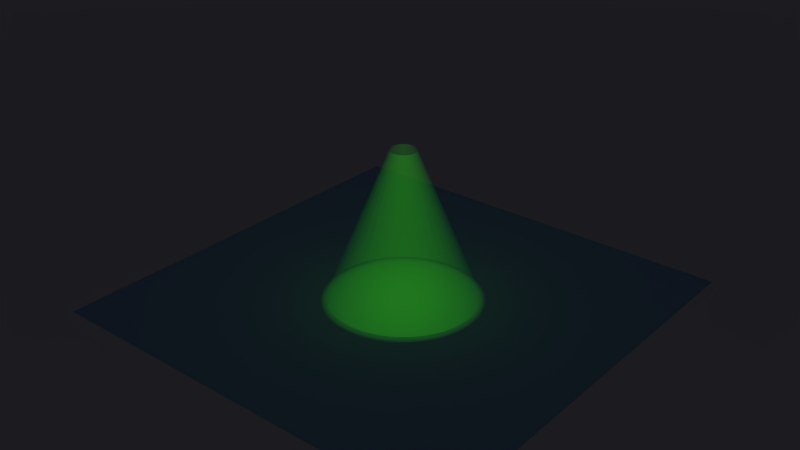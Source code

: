 # Source: spotlight_green.blend  (saved by Blender 2.76.0; exported with 4.5.12 LTS)
import bpy
from mathutils import Matrix  # noqa: F401  (used for matrix-valued properties, if any)

bpy.ops.wm.read_factory_settings(use_empty=True)
scene = bpy.context.scene
scene.name = 'Scene'

# ---- collections
col_collection_1 = bpy.data.collections.new('Collection 1'); scene.collection.children.link(col_collection_1)

# ---- materials (node trees are filled in below, after node groups)
mat_material_004 = bpy.data.materials.new('Material.004')
mat_material_004.alpha_threshold = 0.0
mat_material_004.roughness = 0.5

# ---- material node trees
mat_material_004.use_nodes = True; mat_material_004.node_tree.nodes.clear()
_N = mat_material_004.node_tree.nodes; _L = mat_material_004.node_tree.links
n0 = _N.new('ShaderNodeOutputMaterial'); n0.name = 'Material Output'; n0.location = (975, 321)
n1 = _N.new('ShaderNodeMixShader'); n1.name = 'Mix Shader'; n1.location = (-302, 312)
n1.inputs[0].default_value = 0.746
n2 = _N.new('ShaderNodeMixShader'); n2.name = 'Mix Shader.001'; n2.location = (12, 255)
n3 = _N.new('ShaderNodeValToRGB'); n3.name = 'ColorRamp'; n3.location = (259, 481)
n3.color_ramp.interpolation = 'B_SPLINE'
while len(n3.color_ramp.elements) > 1: n3.color_ramp.elements.remove(n3.color_ramp.elements[-1])
n3.color_ramp.elements[0].position = 0.6909; n3.color_ramp.elements[0].color = (0.0, 0.0, 0.0, 1.0)
_e = n3.color_ramp.elements.new(1.0); _e.color = (1.0, 1.0, 1.0, 1.0)
n4 = _N.new('ShaderNodeMixShader'); n4.name = 'Mix Shader.002'; n4.location = (535, 281)
n5 = _N.new('ShaderNodeMixShader'); n5.name = 'Mix Shader.003'; n5.location = (755, 330)
n5.inputs[0].default_value = 0.6402
n6 = _N.new('ShaderNodeLayerWeight'); n6.name = 'Layer Weight'; n6.location = (-77, 526)
n6.inputs[0].default_value = 0.7
n7 = _N.new('ShaderNodeEmission'); n7.name = 'Emission'; n7.location = (-610, 453)
n7.inputs[0].default_value = (0.07245, 1.0, 0.008691, 1.0)
n8 = _N.new('ShaderNodeBsdfTransparent'); n8.name = 'Transparent BSDF'; n8.location = (-544, 112)
n8.inputs[0].default_value = (0.8298, 0.8969, 1.0, 1.0)
_L.new(n7.outputs[0], n1.inputs[1])
_L.new(n8.outputs[0], n1.inputs[2])
_L.new(n1.outputs[0], n2.inputs[1])
_L.new(n2.outputs[0], n4.inputs[1])
_L.new(n8.outputs[0], n2.inputs[2])
_L.new(n4.outputs[0], n5.inputs[1])
_L.new(n8.outputs[0], n4.inputs[2])
_L.new(n3.outputs[0], n4.inputs[0])
_L.new(n5.outputs[0], n0.inputs[0])
_L.new(n8.outputs[0], n5.inputs[2])
_L.new(n6.outputs[1], n2.inputs[0])
n0.is_active_output = True

# ---- world
world_world = bpy.data.worlds.new('World'); scene.world = world_world
world_world.use_nodes = True; world_world.node_tree.nodes.clear()
_N = world_world.node_tree.nodes; _L = world_world.node_tree.links
n0 = _N.new('ShaderNodeOutputWorld'); n0.name = 'World Output'; n0.location = (300, 300)
n1 = _N.new('ShaderNodeBackground'); n1.name = 'Background'; n1.location = (10, 300)
n1.inputs[1].default_value = 0.015
n2 = _N.new('ShaderNodeTexSky'); n2.name = 'Sky Texture'; n2.location = (-190, 300)
n2.sky_type = 'PREETHAM'
n2.ground_albedo = 0.3935
n2.sun_elevation = 1.571
_L.new(n1.outputs[0], n0.inputs[0])
_L.new(n2.outputs[0], n1.inputs[0])
n0.is_active_output = True
world_world.color = (0.05088, 0.05088, 0.05088)
world_world.use_sun_shadow = False
world_world.sun_shadow_jitter_overblur = 0.0
world_world.cycles.sampling_method = 'MANUAL'
world_world.cycles.sample_map_resolution = 256

# ---- lights
light_spot = bpy.data.lights.new('Spot', 'SPOT')
light_spot.color = (0.06019, 1.0, 0.01809)
light_spot.transmission_factor = 0.0
light_spot.energy = 100.0
light_spot.shadow_buffer_clip_start = 0.5
light_spot.shadow_soft_size = 0.1
light_spot.shadow_maximum_resolution = 0.006
light_spot.use_absolute_resolution = True
light_spot.spot_blend = 0.015
light_spot.spot_size = 0.9599
light_spot.show_cone = True
light_spot.cycles.use_multiple_importance_sampling = False

# ---- meshes
me_circle_001 = bpy.data.meshes.new('Circle.001')
me_circle_001.from_pydata([(0.0, 1.0, 0.0), (-0.1951, 0.9808, 0.0), (-0.3827, 0.9239, 0.0), (-0.5556, 0.8315, 0.0), (-0.7071, 0.7071, 0.0), (-0.8315, 0.5556, 0.0), (-0.9239, 0.3827, 0.0), (-0.9808, 0.1951, 0.0), (-1.0, 7.55e-08, 0.0), (-0.9808, -0.1951, 0.0), (-0.9239, -0.3827, 0.0), (-0.8315, -0.5556, 0.0), (-0.7071, -0.7071, 0.0), (-0.5556, -0.8315, 0.0), (-0.3827, -0.9239, 0.0), (-0.1951, -0.9808, 0.0), (3.258e-07, -1.0, 0.0), (0.1951, -0.9808, 0.0), (0.3827, -0.9239, 0.0), (0.5556, -0.8315, 0.0), (0.7071, -0.7071, 0.0), (0.8315, -0.5556, 0.0), (0.9239, -0.3827, 0.0), (0.9808, -0.1951, 0.0), (1.0, 9.656e-07, 0.0), (0.9808, 0.1951, 0.0), (0.9239, 0.3827, 0.0), (0.8315, 0.5556, 0.0), (0.7071, 0.7071, 0.0), (0.5556, 0.8315, 0.0), (0.3827, 0.9239, 0.0), (0.1951, 0.9808, 0.0), (7.885e-09, 0.1717, 2.0), (-0.0335, 0.1684, 2.0), (-0.06572, 0.1587, 2.0), (-0.09541, 0.1428, 2.0), (-0.1214, 0.1214, 2.0), (-0.1428, 0.09541, 2.0), (-0.1587, 0.06572, 2.0), (-0.1684, 0.0335, 2.0), (-0.1717, -1.468e-07, 2.0), (-0.1684, -0.0335, 2.0), (-0.1587, -0.06572, 2.0), (-0.1428, -0.09541, 2.0), (-0.1214, -0.1214, 2.0), (-0.09541, -0.1428, 2.0), (-0.06572, -0.1587, 2.0), (-0.0335, -0.1684, 2.0), (6.386e-08, -0.1717, 2.0), (0.0335, -0.1684, 2.0), (0.06572, -0.1587, 2.0), (0.09541, -0.1428, 2.0), (0.1214, -0.1214, 2.0), (0.1428, -0.09541, 2.0), (0.1587, -0.06572, 2.0), (0.1684, -0.0335, 2.0), (0.1717, 1.587e-09, 2.0), (0.1684, 0.0335, 2.0), (0.1587, 0.06572, 2.0), (0.1428, 0.09541, 2.0), (0.1214, 0.1214, 2.0), (0.09541, 0.1428, 2.0), (0.06572, 0.1587, 2.0), (0.0335, 0.1684, 2.0)], [], [(20, 19, 51, 52), (7, 6, 38, 39), (21, 20, 52, 53), (8, 7, 39, 40), (22, 21, 53, 54), (9, 8, 40, 41), (23, 22, 54, 55), (10, 9, 41, 42), (24, 23, 55, 56), (11, 10, 42, 43), (25, 24, 56, 57), (12, 11, 43, 44), (26, 25, 57, 58), (13, 12, 44, 45), (27, 26, 58, 59), (14, 13, 45, 46), (1, 0, 32, 33), (28, 27, 59, 60), (15, 14, 46, 47), (2, 1, 33, 34), (29, 28, 60, 61), (16, 15, 47, 48), (3, 2, 34, 35), (30, 29, 61, 62), (17, 16, 48, 49), (4, 3, 35, 36), (31, 30, 62, 63), (18, 17, 49, 50), (5, 4, 36, 37), (0, 31, 63, 32), (19, 18, 50, 51), (6, 5, 37, 38)])
me_circle_001.polygons.foreach_set('use_smooth', [True] * 32)
me_circle_001.materials.append(mat_material_004)
me_circle_001.use_remesh_preserve_volume = False
me_circle_001.use_remesh_preserve_attributes = False
me_circle_001.use_mirror_vertex_groups = False
me_circle_001.update()
me_plane = bpy.data.meshes.new('Plane')
me_plane.from_pydata([(-1.0, -1.0, 0.0), (1.0, -1.0, 0.0), (-1.0, 1.0, 0.0), (1.0, 1.0, 0.0)], [], [(0, 1, 3, 2)])
me_plane.use_remesh_preserve_volume = False
me_plane.use_remesh_preserve_attributes = False
me_plane.use_mirror_vertex_groups = False
me_plane.update()

# ---- objects
ob_circle = bpy.data.objects.new('Circle', me_circle_001)
ob_plane = bpy.data.objects.new('Plane', me_plane)
ob_spot = bpy.data.objects.new('Spot', light_spot)

# ---- transforms, parenting, visibility, modifiers, constraints
ob_circle.location = (0.02553, -0.04437, 0.007224)
ob_circle.scale = (3.004, 3.004, 3.004)
ob_circle.lineart.crease_threshold = 0.0
ob_plane.location = (-0.1374, -0.04437, -0.1456)
ob_plane.scale = (8.713, 8.713, 8.713)
ob_plane.lineart.crease_threshold = 0.0
ob_spot.location = (0.01175, -0.03777, 5.784)
ob_spot.scale = (0.2611, 0.2611, 0.2611)
ob_spot.lineart.crease_threshold = 0.0

# ---- collection membership
col_collection_1.objects.link(ob_circle)
col_collection_1.objects.link(ob_plane)
col_collection_1.objects.link(ob_spot)

# ---- scene / render settings (as saved in the file)
scene.frame_start = 1; scene.frame_end = 250; scene.frame_set(1)
scene.render.engine = 'CYCLES'
scene.render.resolution_percentage = 50
scene.render.dither_intensity = 0.0
scene.cycles.use_denoising = False
scene.cycles.samples = 100
scene.cycles.sampling_pattern = 'TABULATED_SOBOL'
scene.cycles.light_sampling_threshold = 0.0
scene.cycles.use_adaptive_sampling = False
scene.cycles.use_light_tree = False
scene.cycles.blur_glossy = 0.0
scene.cycles.pixel_filter_type = 'GAUSSIAN'
scene.cycles.sample_clamp_indirect = 0.0
scene.view_settings.view_transform = 'Standard'
bpy.context.view_layer.update()

# ---- added for rendering (the .blend has no active camera): camera
cam_auto = bpy.data.cameras.new('AutoCamera')
cam_auto.lens = 50.0
cam_auto.sensor_width = 36.0
cam_auto.clip_end = 1000.0
ob_auto_camera = bpy.data.objects.new('AutoCamera', cam_auto)
scene.collection.objects.link(ob_auto_camera)
ob_auto_camera.location = (23.3651, -28.2474, 21.7372)
ob_auto_camera.rotation_euler = (1.09748, -7.21219e-08, 0.694738)
scene.camera = ob_auto_camera
bpy.context.view_layer.update()

